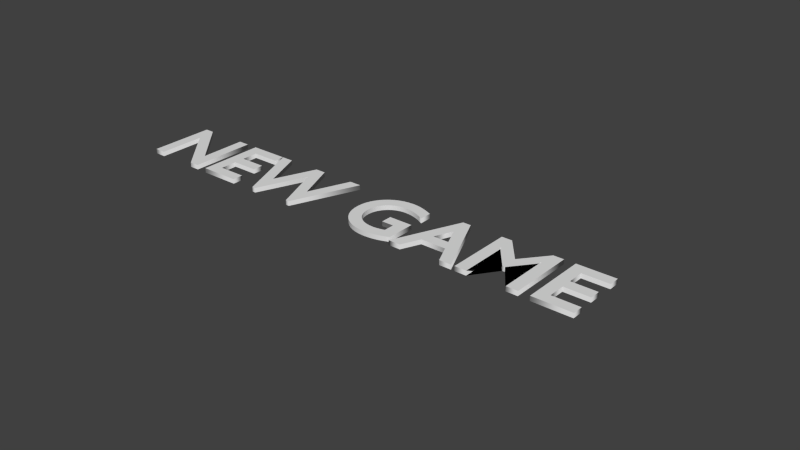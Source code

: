 # Source: Start.blend  (saved by Blender 2.76.0; exported with 4.5.12 LTS)
import bpy
from mathutils import Matrix  # noqa: F401  (used for matrix-valued properties, if any)

bpy.ops.wm.read_factory_settings(use_empty=True)
scene = bpy.context.scene
scene.name = 'Scene'

# ---- collections
col_collection_1 = bpy.data.collections.new('Collection 1'); scene.collection.children.link(col_collection_1)

# ---- world
world_world = bpy.data.worlds.new('World'); scene.world = world_world
world_world.color = (0.05088, 0.05088, 0.05088)
world_world.use_sun_shadow = False
world_world.sun_shadow_jitter_overblur = 0.0
world_world.cycles.sampling_method = 'MANUAL'
world_world.cycles.sample_map_resolution = 256

# ---- curves / text
txt_text = bpy.data.curves.new('Text', 'FONT')
txt_text.dimensions = '2D'
txt_text.body = 'NEW GAME'
txt_text.use_path_clamp = True
txt_text.bevel_resolution = 0
txt_text.offset = 0.014
txt_text.extrude = 0.025
txt_text.underline_height = 0.0

# ---- objects
ob_text = bpy.data.objects.new('Text', txt_text)

# ---- transforms, parenting, visibility, modifiers, constraints
ob_text.location = (0.0, 0.0, 0.0)
ob_text.lineart.crease_threshold = 0.0

# ---- collection membership
col_collection_1.objects.link(ob_text)

# ---- scene / render settings (as saved in the file)
scene.frame_start = 1; scene.frame_end = 250; scene.frame_set(1)
scene.render.engine = 'BLENDER_EEVEE_NEXT'
scene.render.resolution_percentage = 50
scene.render.dither_intensity = 0.0
scene.cycles.use_denoising = False
scene.cycles.samples = 10
scene.cycles.sampling_pattern = 'TABULATED_SOBOL'
scene.cycles.light_sampling_threshold = 0.0
scene.cycles.use_adaptive_sampling = False
scene.cycles.use_light_tree = False
scene.cycles.blur_glossy = 0.0
scene.cycles.pixel_filter_type = 'GAUSSIAN'
scene.cycles.sample_clamp_indirect = 0.0
scene.view_settings.view_transform = 'Standard'
bpy.context.view_layer.update()

# ---- added for rendering (the .blend has no active camera and no usable light): camera, sun
cam_auto = bpy.data.cameras.new('AutoCamera')
cam_auto.lens = 50.0
cam_auto.sensor_width = 36.0
cam_auto.clip_end = 1000.0
ob_auto_camera = bpy.data.objects.new('AutoCamera', cam_auto)
scene.collection.objects.link(ob_auto_camera)
ob_auto_camera.location = (9.07994, -6.76593, 4.72395)
ob_auto_camera.rotation_euler = (1.09748, -7.21219e-08, 0.694738)
scene.camera = ob_auto_camera
light_auto_sun = bpy.data.lights.new('AutoSun', 'SUN')
light_auto_sun.energy = 3.0
light_auto_sun.angle = 0.0523599
ob_auto_sun = bpy.data.objects.new('AutoSun', light_auto_sun)
scene.collection.objects.link(ob_auto_sun)
ob_auto_sun.rotation_euler = (0.872665, 0.174533, 0.523599)
bpy.context.view_layer.update()
